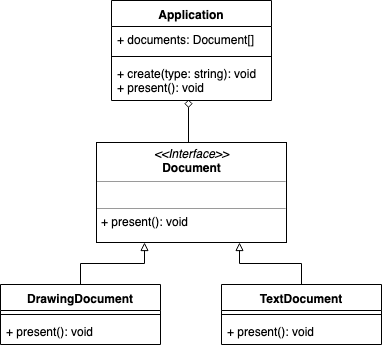

The diagram above was exported from draw.io. Its source (the exported page's mxGraphModel, read from the mxfile embedded in the PNG):
<mxGraphModel dx="918" dy="487" grid="1" gridSize="10" guides="1" tooltips="1" connect="1" arrows="1" fold="1" page="1" pageScale="1" pageWidth="3000" pageHeight="3000" math="0" shadow="0">
  <root>
    <mxCell id="0" />
    <mxCell id="1" parent="0" />
    <mxCell id="SQcnIkKkmCS84aokMebS-6" value="Application&#10;" style="swimlane;fontStyle=1;align=center;verticalAlign=top;childLayout=stackLayout;horizontal=1;startSize=26;horizontalStack=0;resizeParent=1;resizeParentMax=0;resizeLast=0;collapsible=1;marginBottom=0;" vertex="1" parent="1">
      <mxGeometry x="360" y="36" width="160" height="100" as="geometry" />
    </mxCell>
    <mxCell id="SQcnIkKkmCS84aokMebS-7" value="+ documents: Document[]" style="text;strokeColor=none;fillColor=none;align=left;verticalAlign=top;spacingLeft=4;spacingRight=4;overflow=hidden;rotatable=0;points=[[0,0.5],[1,0.5]];portConstraint=eastwest;" vertex="1" parent="SQcnIkKkmCS84aokMebS-6">
      <mxGeometry y="26" width="160" height="26" as="geometry" />
    </mxCell>
    <mxCell id="SQcnIkKkmCS84aokMebS-8" value="" style="line;strokeWidth=1;fillColor=none;align=left;verticalAlign=middle;spacingTop=-1;spacingLeft=3;spacingRight=3;rotatable=0;labelPosition=right;points=[];portConstraint=eastwest;" vertex="1" parent="SQcnIkKkmCS84aokMebS-6">
      <mxGeometry y="52" width="160" height="8" as="geometry" />
    </mxCell>
    <mxCell id="SQcnIkKkmCS84aokMebS-9" value="+ create(type: string): void&#10;+ present(): void&#10;" style="text;strokeColor=none;fillColor=none;align=left;verticalAlign=top;spacingLeft=4;spacingRight=4;overflow=hidden;rotatable=0;points=[[0,0.5],[1,0.5]];portConstraint=eastwest;" vertex="1" parent="SQcnIkKkmCS84aokMebS-6">
      <mxGeometry y="60" width="160" height="40" as="geometry" />
    </mxCell>
    <mxCell id="SQcnIkKkmCS84aokMebS-21" style="edgeStyle=orthogonalEdgeStyle;rounded=0;orthogonalLoop=1;jettySize=auto;html=1;exitX=0.5;exitY=0;exitDx=0;exitDy=0;entryX=0.25;entryY=1;entryDx=0;entryDy=0;endArrow=block;endFill=0;" edge="1" parent="1" source="SQcnIkKkmCS84aokMebS-10" target="SQcnIkKkmCS84aokMebS-18">
      <mxGeometry relative="1" as="geometry" />
    </mxCell>
    <mxCell id="SQcnIkKkmCS84aokMebS-10" value="DrawingDocument" style="swimlane;fontStyle=1;align=center;verticalAlign=top;childLayout=stackLayout;horizontal=1;startSize=26;horizontalStack=0;resizeParent=1;resizeParentMax=0;resizeLast=0;collapsible=1;marginBottom=0;" vertex="1" parent="1">
      <mxGeometry x="249" y="320" width="160" height="60" as="geometry" />
    </mxCell>
    <mxCell id="SQcnIkKkmCS84aokMebS-12" value="" style="line;strokeWidth=1;fillColor=none;align=left;verticalAlign=middle;spacingTop=-1;spacingLeft=3;spacingRight=3;rotatable=0;labelPosition=right;points=[];portConstraint=eastwest;" vertex="1" parent="SQcnIkKkmCS84aokMebS-10">
      <mxGeometry y="26" width="160" height="8" as="geometry" />
    </mxCell>
    <mxCell id="SQcnIkKkmCS84aokMebS-13" value="+ present(): void" style="text;strokeColor=none;fillColor=none;align=left;verticalAlign=top;spacingLeft=4;spacingRight=4;overflow=hidden;rotatable=0;points=[[0,0.5],[1,0.5]];portConstraint=eastwest;" vertex="1" parent="SQcnIkKkmCS84aokMebS-10">
      <mxGeometry y="34" width="160" height="26" as="geometry" />
    </mxCell>
    <mxCell id="SQcnIkKkmCS84aokMebS-22" style="edgeStyle=orthogonalEdgeStyle;rounded=0;orthogonalLoop=1;jettySize=auto;html=1;exitX=0.5;exitY=0;exitDx=0;exitDy=0;entryX=0.75;entryY=1;entryDx=0;entryDy=0;endArrow=block;endFill=0;" edge="1" parent="1" source="SQcnIkKkmCS84aokMebS-14" target="SQcnIkKkmCS84aokMebS-18">
      <mxGeometry relative="1" as="geometry" />
    </mxCell>
    <mxCell id="SQcnIkKkmCS84aokMebS-14" value="TextDocument" style="swimlane;fontStyle=1;align=center;verticalAlign=top;childLayout=stackLayout;horizontal=1;startSize=26;horizontalStack=0;resizeParent=1;resizeParentMax=0;resizeLast=0;collapsible=1;marginBottom=0;" vertex="1" parent="1">
      <mxGeometry x="470" y="320" width="160" height="60" as="geometry" />
    </mxCell>
    <mxCell id="SQcnIkKkmCS84aokMebS-16" value="" style="line;strokeWidth=1;fillColor=none;align=left;verticalAlign=middle;spacingTop=-1;spacingLeft=3;spacingRight=3;rotatable=0;labelPosition=right;points=[];portConstraint=eastwest;" vertex="1" parent="SQcnIkKkmCS84aokMebS-14">
      <mxGeometry y="26" width="160" height="8" as="geometry" />
    </mxCell>
    <mxCell id="SQcnIkKkmCS84aokMebS-17" value="+ present(): void" style="text;strokeColor=none;fillColor=none;align=left;verticalAlign=top;spacingLeft=4;spacingRight=4;overflow=hidden;rotatable=0;points=[[0,0.5],[1,0.5]];portConstraint=eastwest;" vertex="1" parent="SQcnIkKkmCS84aokMebS-14">
      <mxGeometry y="34" width="160" height="26" as="geometry" />
    </mxCell>
    <mxCell id="SQcnIkKkmCS84aokMebS-19" style="edgeStyle=orthogonalEdgeStyle;rounded=0;orthogonalLoop=1;jettySize=auto;html=1;exitX=0.5;exitY=0;exitDx=0;exitDy=0;entryX=0.481;entryY=0.975;entryDx=0;entryDy=0;entryPerimeter=0;endArrow=diamond;endFill=0;" edge="1" parent="1" source="SQcnIkKkmCS84aokMebS-18" target="SQcnIkKkmCS84aokMebS-9">
      <mxGeometry relative="1" as="geometry">
        <Array as="points">
          <mxPoint x="437" y="178" />
        </Array>
      </mxGeometry>
    </mxCell>
    <mxCell id="SQcnIkKkmCS84aokMebS-18" value="&lt;p style=&quot;margin: 0px ; margin-top: 4px ; text-align: center&quot;&gt;&lt;i&gt;&amp;lt;&amp;lt;Interface&amp;gt;&amp;gt;&lt;/i&gt;&lt;br&gt;&lt;b&gt;Document&lt;/b&gt;&lt;/p&gt;&lt;hr size=&quot;1&quot;&gt;&lt;p style=&quot;margin: 0px ; margin-left: 4px&quot;&gt;&lt;br&gt;&lt;/p&gt;&lt;hr size=&quot;1&quot;&gt;&lt;p style=&quot;margin: 0px ; margin-left: 4px&quot;&gt;+ present(): void&lt;br&gt;&lt;/p&gt;" style="verticalAlign=top;align=left;overflow=fill;fontSize=12;fontFamily=Helvetica;html=1;" vertex="1" parent="1">
      <mxGeometry x="345" y="178" width="190" height="100" as="geometry" />
    </mxCell>
  </root>
</mxGraphModel>